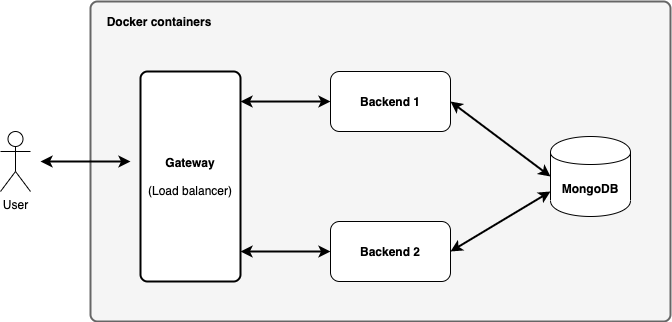

The diagram above was exported from draw.io. Its source (the exported page's mxGraphModel, read from the mxfile embedded in the PNG):
<mxGraphModel dx="1100" dy="692" grid="1" gridSize="10" guides="1" tooltips="1" connect="1" arrows="1" fold="1" page="1" pageScale="1" pageWidth="850" pageHeight="1100" math="0" shadow="0">
  <root>
    <mxCell id="0" />
    <mxCell id="1" parent="0" />
    <mxCell id="ch-NQVOtNE1ian6n5lB4-11" value="" style="rounded=1;whiteSpace=wrap;html=1;absoluteArcSize=1;arcSize=14;strokeWidth=2;fillColor=#f5f5f5;strokeColor=#666666;fontColor=#333333;" vertex="1" parent="1">
      <mxGeometry x="140" y="40" width="580" height="320" as="geometry" />
    </mxCell>
    <mxCell id="ch-NQVOtNE1ian6n5lB4-1" value="User" style="shape=umlActor;verticalLabelPosition=bottom;labelBackgroundColor=#ffffff;verticalAlign=top;html=1;outlineConnect=0;" vertex="1" parent="1">
      <mxGeometry x="50" y="170" width="30" height="60" as="geometry" />
    </mxCell>
    <mxCell id="ch-NQVOtNE1ian6n5lB4-2" value="&lt;b&gt;Gateway&lt;/b&gt;&lt;br&gt;&lt;br&gt;(Load balancer)" style="rounded=1;whiteSpace=wrap;html=1;absoluteArcSize=1;arcSize=14;strokeWidth=2;" vertex="1" parent="1">
      <mxGeometry x="190" y="110" width="100" height="210" as="geometry" />
    </mxCell>
    <mxCell id="ch-NQVOtNE1ian6n5lB4-3" value="&lt;b&gt;Backend 1&lt;/b&gt;" style="rounded=1;whiteSpace=wrap;html=1;" vertex="1" parent="1">
      <mxGeometry x="380" y="110" width="120" height="60" as="geometry" />
    </mxCell>
    <mxCell id="ch-NQVOtNE1ian6n5lB4-4" value="&lt;b&gt;Backend 2&lt;/b&gt;" style="rounded=1;whiteSpace=wrap;html=1;" vertex="1" parent="1">
      <mxGeometry x="380" y="260" width="120" height="60" as="geometry" />
    </mxCell>
    <mxCell id="ch-NQVOtNE1ian6n5lB4-5" value="&lt;b&gt;MongoDB&lt;/b&gt;" style="shape=cylinder;whiteSpace=wrap;html=1;boundedLbl=1;backgroundOutline=1;" vertex="1" parent="1">
      <mxGeometry x="600" y="175" width="80" height="80" as="geometry" />
    </mxCell>
    <mxCell id="ch-NQVOtNE1ian6n5lB4-6" value="" style="endArrow=classic;startArrow=classic;html=1;strokeWidth=2;" edge="1" parent="1">
      <mxGeometry width="50" height="50" relative="1" as="geometry">
        <mxPoint x="90" y="200" as="sourcePoint" />
        <mxPoint x="180" y="200" as="targetPoint" />
      </mxGeometry>
    </mxCell>
    <mxCell id="ch-NQVOtNE1ian6n5lB4-7" value="" style="endArrow=classic;startArrow=classic;html=1;strokeWidth=2;entryX=0;entryY=0.5;entryDx=0;entryDy=0;exitX=1;exitY=0.143;exitDx=0;exitDy=0;exitPerimeter=0;" edge="1" parent="1" source="ch-NQVOtNE1ian6n5lB4-2" target="ch-NQVOtNE1ian6n5lB4-3">
      <mxGeometry width="50" height="50" relative="1" as="geometry">
        <mxPoint x="100" y="210" as="sourcePoint" />
        <mxPoint x="190" y="210" as="targetPoint" />
      </mxGeometry>
    </mxCell>
    <mxCell id="ch-NQVOtNE1ian6n5lB4-8" value="" style="endArrow=classic;startArrow=classic;html=1;strokeWidth=2;entryX=0;entryY=0.5;entryDx=0;entryDy=0;" edge="1" parent="1" target="ch-NQVOtNE1ian6n5lB4-4">
      <mxGeometry width="50" height="50" relative="1" as="geometry">
        <mxPoint x="290" y="290" as="sourcePoint" />
        <mxPoint x="390" y="150" as="targetPoint" />
      </mxGeometry>
    </mxCell>
    <mxCell id="ch-NQVOtNE1ian6n5lB4-9" value="" style="endArrow=classic;startArrow=classic;html=1;strokeWidth=2;entryX=0;entryY=0.5;entryDx=0;entryDy=0;exitX=1;exitY=0.5;exitDx=0;exitDy=0;" edge="1" parent="1" source="ch-NQVOtNE1ian6n5lB4-3" target="ch-NQVOtNE1ian6n5lB4-5">
      <mxGeometry width="50" height="50" relative="1" as="geometry">
        <mxPoint x="300" y="300" as="sourcePoint" />
        <mxPoint x="390" y="300" as="targetPoint" />
      </mxGeometry>
    </mxCell>
    <mxCell id="ch-NQVOtNE1ian6n5lB4-10" value="" style="endArrow=classic;startArrow=classic;html=1;strokeWidth=2;exitX=1;exitY=0.5;exitDx=0;exitDy=0;" edge="1" parent="1" source="ch-NQVOtNE1ian6n5lB4-4">
      <mxGeometry width="50" height="50" relative="1" as="geometry">
        <mxPoint x="510" y="150" as="sourcePoint" />
        <mxPoint x="600" y="230" as="targetPoint" />
      </mxGeometry>
    </mxCell>
    <mxCell id="ch-NQVOtNE1ian6n5lB4-12" value="&lt;b&gt;Docker containers&lt;/b&gt;" style="text;html=1;strokeColor=none;fillColor=none;align=center;verticalAlign=middle;whiteSpace=wrap;rounded=0;" vertex="1" parent="1">
      <mxGeometry x="154" y="50" width="110" height="20" as="geometry" />
    </mxCell>
  </root>
</mxGraphModel>